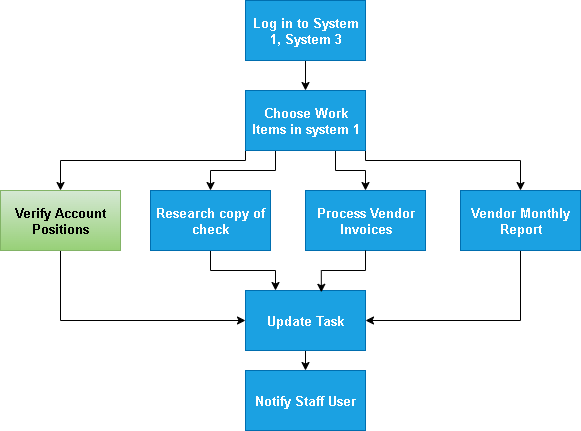

The diagram above was exported from draw.io. Its source (the exported page's mxGraphModel, read from the mxfile embedded in the PNG):
<mxGraphModel dx="1028" dy="611" grid="1" gridSize="10" guides="1" tooltips="1" connect="1" arrows="1" fold="1" page="1" pageScale="1" pageWidth="850" pageHeight="1100" math="0" shadow="0">
  <root>
    <mxCell id="0" />
    <mxCell id="1" parent="0" />
    <mxCell id="qc-MakVziO-8B18XnfEV-9" style="edgeStyle=orthogonalEdgeStyle;rounded=0;orthogonalLoop=1;jettySize=auto;html=1;exitX=0.5;exitY=1;exitDx=0;exitDy=0;entryX=0.5;entryY=0;entryDx=0;entryDy=0;" parent="1" source="qc-MakVziO-8B18XnfEV-1" target="qc-MakVziO-8B18XnfEV-2" edge="1">
      <mxGeometry relative="1" as="geometry" />
    </mxCell>
    <mxCell id="qc-MakVziO-8B18XnfEV-1" value="Log in to System 1, System 3" style="rounded=0;whiteSpace=wrap;html=1;fillColor=#1ba1e2;strokeColor=#006EAF;fontColor=#ffffff;fontStyle=1;fontSize=13;" parent="1" vertex="1">
      <mxGeometry x="365" y="80" width="120" height="60" as="geometry" />
    </mxCell>
    <mxCell id="qc-MakVziO-8B18XnfEV-10" style="edgeStyle=orthogonalEdgeStyle;rounded=0;orthogonalLoop=1;jettySize=auto;html=1;exitX=0;exitY=1;exitDx=0;exitDy=0;entryX=0.5;entryY=0;entryDx=0;entryDy=0;" parent="1" source="qc-MakVziO-8B18XnfEV-2" target="qc-MakVziO-8B18XnfEV-4" edge="1">
      <mxGeometry relative="1" as="geometry">
        <Array as="points">
          <mxPoint x="365" y="240" />
          <mxPoint x="180" y="240" />
        </Array>
      </mxGeometry>
    </mxCell>
    <mxCell id="qc-MakVziO-8B18XnfEV-11" style="edgeStyle=orthogonalEdgeStyle;rounded=0;orthogonalLoop=1;jettySize=auto;html=1;exitX=0.25;exitY=1;exitDx=0;exitDy=0;entryX=0.5;entryY=0;entryDx=0;entryDy=0;" parent="1" source="qc-MakVziO-8B18XnfEV-2" target="qc-MakVziO-8B18XnfEV-5" edge="1">
      <mxGeometry relative="1" as="geometry" />
    </mxCell>
    <mxCell id="qc-MakVziO-8B18XnfEV-12" style="edgeStyle=orthogonalEdgeStyle;rounded=0;orthogonalLoop=1;jettySize=auto;html=1;exitX=0.75;exitY=1;exitDx=0;exitDy=0;entryX=0.5;entryY=0;entryDx=0;entryDy=0;" parent="1" source="qc-MakVziO-8B18XnfEV-2" target="qc-MakVziO-8B18XnfEV-6" edge="1">
      <mxGeometry relative="1" as="geometry">
        <Array as="points">
          <mxPoint x="455" y="250" />
          <mxPoint x="485" y="250" />
        </Array>
      </mxGeometry>
    </mxCell>
    <mxCell id="qc-MakVziO-8B18XnfEV-13" style="edgeStyle=orthogonalEdgeStyle;rounded=0;orthogonalLoop=1;jettySize=auto;html=1;exitX=1;exitY=1;exitDx=0;exitDy=0;entryX=0.5;entryY=0;entryDx=0;entryDy=0;" parent="1" source="qc-MakVziO-8B18XnfEV-2" target="qc-MakVziO-8B18XnfEV-7" edge="1">
      <mxGeometry relative="1" as="geometry">
        <Array as="points">
          <mxPoint x="485" y="240" />
          <mxPoint x="640" y="240" />
        </Array>
      </mxGeometry>
    </mxCell>
    <mxCell id="qc-MakVziO-8B18XnfEV-2" value="Choose Work Items in system 1" style="rounded=0;whiteSpace=wrap;html=1;fillColor=#1ba1e2;strokeColor=#006EAF;fontColor=#ffffff;fontStyle=1;fontSize=13;" parent="1" vertex="1">
      <mxGeometry x="365" y="170" width="120" height="60" as="geometry" />
    </mxCell>
    <mxCell id="qc-MakVziO-8B18XnfEV-14" style="edgeStyle=orthogonalEdgeStyle;rounded=0;orthogonalLoop=1;jettySize=auto;html=1;exitX=0.5;exitY=1;exitDx=0;exitDy=0;entryX=0;entryY=0.5;entryDx=0;entryDy=0;" parent="1" source="qc-MakVziO-8B18XnfEV-4" target="qc-MakVziO-8B18XnfEV-8" edge="1">
      <mxGeometry relative="1" as="geometry" />
    </mxCell>
    <mxCell id="qc-MakVziO-8B18XnfEV-4" value="Verify Account Positions" style="rounded=0;whiteSpace=wrap;html=1;fillColor=#d5e8d4;strokeColor=#82b366;fontStyle=1;fontSize=13;gradientColor=#97d077;" parent="1" vertex="1">
      <mxGeometry x="120" y="270" width="120" height="60" as="geometry" />
    </mxCell>
    <mxCell id="qc-MakVziO-8B18XnfEV-15" style="edgeStyle=orthogonalEdgeStyle;rounded=0;orthogonalLoop=1;jettySize=auto;html=1;exitX=0.5;exitY=1;exitDx=0;exitDy=0;entryX=0.25;entryY=0;entryDx=0;entryDy=0;" parent="1" source="qc-MakVziO-8B18XnfEV-5" target="qc-MakVziO-8B18XnfEV-8" edge="1">
      <mxGeometry relative="1" as="geometry" />
    </mxCell>
    <mxCell id="qc-MakVziO-8B18XnfEV-5" value="Research copy of check" style="rounded=0;whiteSpace=wrap;html=1;fillColor=#1ba1e2;strokeColor=#006EAF;fontColor=#ffffff;fontStyle=1;fontSize=13;" parent="1" vertex="1">
      <mxGeometry x="270" y="270" width="120" height="60" as="geometry" />
    </mxCell>
    <mxCell id="qc-MakVziO-8B18XnfEV-6" value="Process Vendor Invoices" style="rounded=0;whiteSpace=wrap;html=1;fillColor=#1ba1e2;strokeColor=#006EAF;fontColor=#ffffff;fontStyle=1;fontSize=13;" parent="1" vertex="1">
      <mxGeometry x="425" y="270" width="120" height="60" as="geometry" />
    </mxCell>
    <mxCell id="qc-MakVziO-8B18XnfEV-17" style="edgeStyle=orthogonalEdgeStyle;rounded=0;orthogonalLoop=1;jettySize=auto;html=1;exitX=0.5;exitY=1;exitDx=0;exitDy=0;entryX=1;entryY=0.5;entryDx=0;entryDy=0;" parent="1" source="qc-MakVziO-8B18XnfEV-7" target="qc-MakVziO-8B18XnfEV-8" edge="1">
      <mxGeometry relative="1" as="geometry" />
    </mxCell>
    <mxCell id="qc-MakVziO-8B18XnfEV-7" value="Vendor Monthly Report" style="rounded=0;whiteSpace=wrap;html=1;fillColor=#1ba1e2;strokeColor=#006EAF;fontColor=#ffffff;fontStyle=1;fontSize=13;" parent="1" vertex="1">
      <mxGeometry x="580" y="270" width="120" height="60" as="geometry" />
    </mxCell>
    <mxCell id="O0TSHpBVQnYahAr52eUW-2" style="edgeStyle=orthogonalEdgeStyle;rounded=0;orthogonalLoop=1;jettySize=auto;html=1;exitX=0.5;exitY=1;exitDx=0;exitDy=0;entryX=0.5;entryY=0;entryDx=0;entryDy=0;" parent="1" source="qc-MakVziO-8B18XnfEV-8" target="O0TSHpBVQnYahAr52eUW-1" edge="1">
      <mxGeometry relative="1" as="geometry" />
    </mxCell>
    <mxCell id="qc-MakVziO-8B18XnfEV-8" value="Update Task" style="rounded=0;whiteSpace=wrap;html=1;fillColor=#1ba1e2;strokeColor=#006EAF;fontColor=#ffffff;fontStyle=1;fontSize=13;" parent="1" vertex="1">
      <mxGeometry x="365" y="370" width="120" height="60" as="geometry" />
    </mxCell>
    <mxCell id="qc-MakVziO-8B18XnfEV-16" style="edgeStyle=orthogonalEdgeStyle;rounded=0;orthogonalLoop=1;jettySize=auto;html=1;exitX=0.5;exitY=1;exitDx=0;exitDy=0;entryX=0.632;entryY=0.03;entryDx=0;entryDy=0;entryPerimeter=0;" parent="1" source="qc-MakVziO-8B18XnfEV-6" target="qc-MakVziO-8B18XnfEV-8" edge="1">
      <mxGeometry relative="1" as="geometry" />
    </mxCell>
    <mxCell id="O0TSHpBVQnYahAr52eUW-1" value="Notify Staff User" style="rounded=0;whiteSpace=wrap;html=1;fillColor=#1ba1e2;strokeColor=#006EAF;fontColor=#ffffff;fontStyle=1;fontSize=13;" parent="1" vertex="1">
      <mxGeometry x="365" y="450" width="120" height="60" as="geometry" />
    </mxCell>
  </root>
</mxGraphModel>